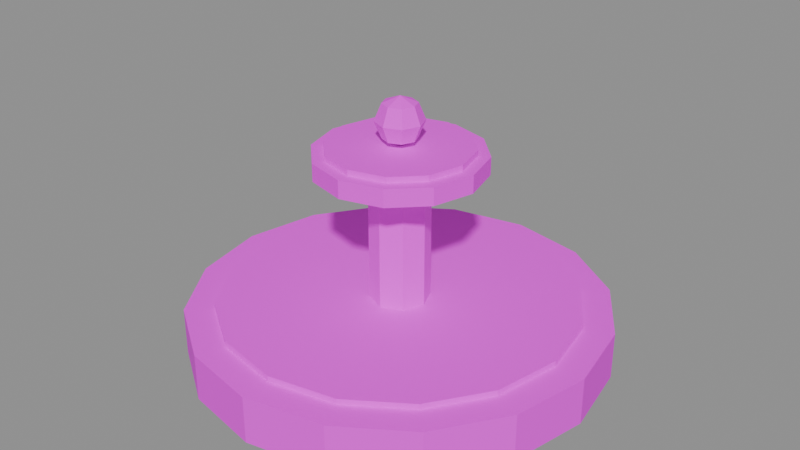 # Source: mdl_z4_fuente.blend  (saved by Blender 5.3.31; exported with 4.5.12 LTS)
import bpy
from mathutils import Matrix  # noqa: F401  (used for matrix-valued properties, if any)

bpy.ops.wm.read_factory_settings(use_empty=True)
scene = bpy.context.scene
scene.name = 'Scene'

# ---- images (referenced by path relative to the original .blend; pixels are not part of the script)
import os
ASSET_DIR = os.environ.get("B2B_ASSET_DIR", "")  # directory of the original .blend (textures are referenced by path, not embedded)
HERE = os.path.dirname(os.path.abspath(__file__))  # packed textures are extracted next to this script under _unpacked/

def load_image(name, relpath, width, height, colorspace="sRGB"):
    """Load a texture the original file referenced (path relative to the .blend, or extracted next to this script)."""
    p = next((c for c in (os.path.join(HERE, relpath), os.path.join(ASSET_DIR, relpath)) if relpath and os.path.exists(c)), "")
    if p:
        img = bpy.data.images.load(p, check_existing=True)
        img.name = name
    else:  # same state as the original file: an image datablock whose file is absent (Cycles renders it pink)
        img = bpy.data.images.new(name, width, height)
        img.source = "FILE"
        img.filepath = "//" + (relpath or name)
    img.colorspace_settings.name = colorspace
    return img
img_tex_paleta = load_image('tex_paleta', 'tex_paleta.png', 1024, 1024, 'sRGB')

# ---- materials (node trees are filled in below, after node groups)
mat_mat_paleta = bpy.data.materials.new('mat_paleta')

# ---- material node trees
mat_mat_paleta.use_nodes = True; mat_mat_paleta.node_tree.nodes.clear()
_N = mat_mat_paleta.node_tree.nodes; _L = mat_mat_paleta.node_tree.links
n0 = _N.new('ShaderNodeBsdfPrincipled'); n0.name = 'Principled BSDF'; n0.location = (-200, 100)
n0.inputs[2].default_value = 0.8
n0.inputs[10].default_value = 0.005
n1 = _N.new('ShaderNodeOutputMaterial'); n1.name = 'Material Output'; n1.location = (200, 100)
n2 = _N.new('ShaderNodeTexImage'); n2.name = 'Image Texture'; n2.location = (0, 0)
n2.image = img_tex_paleta
n2.interpolation = 'Closest'
_L.new(n0.outputs[0], n1.inputs[0])
_L.new(n2.outputs[0], n0.inputs[0])
n1.is_active_output = True

# ---- meshes
me_cylinder = bpy.data.meshes.new('Cylinder')
me_cylinder.from_pydata([(0.0, 3.5, 0.0), (0.0, 3.5, 0.8), (1.339, 3.234, 0.0), (1.339, 3.234, 0.8), (2.475, 2.475, 0.0), (2.475, 2.475, 0.8), (3.234, 1.339, 0.0), (3.234, 1.339, 0.8), (3.5, 0.0, 0.0), (3.5, 0.0, 0.8), (3.234, -1.339, 0.0), (3.234, -1.339, 0.8), (2.475, -2.475, 0.0), (2.475, -2.475, 0.8), (1.339, -3.234, 0.0), (1.339, -3.234, 0.8), (0.0, -3.5, 0.0), (0.0, -3.5, 0.8), (-1.339, -3.234, 0.0), (-1.339, -3.234, 0.8), (-2.475, -2.475, 0.0), (-2.475, -2.475, 0.8), (-3.234, -1.339, 0.0), (-3.234, -1.339, 0.8), (-3.5, 0.0, 0.0), (-3.5, 0.0, 0.8), (-3.234, 1.339, 0.0), (-3.234, 1.339, 0.8), (-2.475, 2.475, 0.0), (-2.475, 2.475, 0.8), (-1.339, 3.234, 0.0), (-1.339, 3.234, 0.8), (0.0, 3.0, 0.8), (0.0, 3.0, 0.9), (1.148, 2.772, 0.8), (1.148, 2.772, 0.9), (2.121, 2.121, 0.8), (2.121, 2.121, 0.9), (2.772, 1.148, 0.8), (2.772, 1.148, 0.9), (3.0, 0.0, 0.8), (3.0, 0.0, 0.9), (2.772, -1.148, 0.8), (2.772, -1.148, 0.9), (2.121, -2.121, 0.8), (2.121, -2.121, 0.9), (1.148, -2.772, 0.8), (1.148, -2.772, 0.9), (0.0, -3.0, 0.8), (0.0, -3.0, 0.9), (-1.148, -2.772, 0.8), (-1.148, -2.772, 0.9), (-2.121, -2.121, 0.8), (-2.121, -2.121, 0.9), (-2.772, -1.148, 0.8), (-2.772, -1.148, 0.9), (-3.0, 0.0, 0.8), (-3.0, 0.0, 0.9), (-2.772, 1.148, 0.8), (-2.772, 1.148, 0.9), (-2.121, 2.121, 0.8), (-2.121, 2.121, 0.9), (-1.148, 2.772, 0.8), (-1.148, 2.772, 0.9), (0.0, 0.5, 0.8), (0.0, 0.5, 3.2), (0.3536, 0.3536, 0.8), (0.3536, 0.3536, 3.2), (0.5, 0.0, 0.8), (0.5, 0.0, 3.2), (0.3536, -0.3536, 0.8), (0.3536, -0.3536, 3.2), (0.0, -0.5, 0.8), (0.0, -0.5, 3.2), (-0.3536, -0.3536, 0.8), (-0.3536, -0.3536, 3.2), (-0.5, 0.0, 0.8), (-0.5, 0.0, 3.2), (-0.3536, 0.3536, 0.8), (-0.3536, 0.3536, 3.2), (0.0, 1.4, 3.15), (0.0, 1.4, 3.45), (0.7, 1.212, 3.15), (0.7, 1.212, 3.45), (1.212, 0.7, 3.15), (1.212, 0.7, 3.45), (1.4, 0.0, 3.15), (1.4, 0.0, 3.45), (1.212, -0.7, 3.15), (1.212, -0.7, 3.45), (0.7, -1.212, 3.15), (0.7, -1.212, 3.45), (0.0, -1.4, 3.15), (0.0, -1.4, 3.45), (-0.7, -1.212, 3.15), (-0.7, -1.212, 3.45), (-1.212, -0.7, 3.15), (-1.212, -0.7, 3.45), (-1.4, 0.0, 3.15), (-1.4, 0.0, 3.45), (-1.212, 0.7, 3.15), (-1.212, 0.7, 3.45), (-0.7, 1.212, 3.15), (-0.7, 1.212, 3.45), (0.0, 1.2, 3.45), (0.0, 1.2, 3.55), (0.6, 1.039, 3.45), (0.6, 1.039, 3.55), (1.039, 0.6, 3.45), (1.039, 0.6, 3.55), (1.2, 0.0, 3.45), (1.2, 0.0, 3.55), (1.039, -0.6, 3.45), (1.039, -0.6, 3.55), (0.6, -1.039, 3.45), (0.6, -1.039, 3.55), (0.0, -1.2, 3.45), (0.0, -1.2, 3.55), (-0.6, -1.039, 3.45), (-0.6, -1.039, 3.55), (-1.039, -0.6, 3.45), (-1.039, -0.6, 3.55), (-1.2, 0.0, 3.45), (-1.2, 0.0, 3.55), (-1.039, 0.6, 3.45), (-1.039, 0.6, 3.55), (-0.6, 1.039, 3.45), (-0.6, 1.039, 3.55), (0.0, 0.0, 4.35), (0.0, 0.2828, 4.233), (0.0, 0.4, 3.95), (0.0, 0.2828, 3.667), (0.0, 0.0, 3.55), (0.2, 0.2, 4.233), (0.2828, 0.2828, 3.95), (0.2, 0.2, 3.667), (0.2828, 0.0, 4.233), (0.4, 0.0, 3.95), (0.2828, 0.0, 3.667), (0.2, -0.2, 4.233), (0.2828, -0.2828, 3.95), (0.2, -0.2, 3.667), (0.0, -0.2828, 4.233), (0.0, -0.4, 3.95), (0.0, -0.2828, 3.667), (-0.2, -0.2, 4.233), (-0.2828, -0.2828, 3.95), (-0.2, -0.2, 3.667), (-0.2828, 0.0, 4.233), (-0.4, 0.0, 3.95), (-0.2828, 0.0, 3.667), (-0.2, 0.2, 4.233), (-0.2828, 0.2828, 3.95), (-0.2, 0.2, 3.667)], [], [(0, 1, 3, 2), (2, 3, 5, 4), (4, 5, 7, 6), (6, 7, 9, 8), (8, 9, 11, 10), (10, 11, 13, 12), (12, 13, 15, 14), (14, 15, 17, 16), (16, 17, 19, 18), (18, 19, 21, 20), (20, 21, 23, 22), (22, 23, 25, 24), (24, 25, 27, 26), (26, 27, 29, 28), (3, 1, 31, 29, 27, 25, 23, 21, 19, 17, 15, 13, 11, 9, 7, 5), (28, 29, 31, 30), (30, 31, 1, 0), (0, 2, 4, 6, 8, 10, 12, 14, 16, 18, 20, 22, 24, 26, 28, 30), (32, 33, 35, 34), (34, 35, 37, 36), (36, 37, 39, 38), (38, 39, 41, 40), (40, 41, 43, 42), (42, 43, 45, 44), (44, 45, 47, 46), (46, 47, 49, 48), (48, 49, 51, 50), (50, 51, 53, 52), (52, 53, 55, 54), (54, 55, 57, 56), (56, 57, 59, 58), (58, 59, 61, 60), (35, 33, 63, 61, 59, 57, 55, 53, 51, 49, 47, 45, 43, 41, 39, 37), (60, 61, 63, 62), (62, 63, 33, 32), (32, 34, 36, 38, 40, 42, 44, 46, 48, 50, 52, 54, 56, 58, 60, 62), (64, 65, 67, 66), (66, 67, 69, 68), (68, 69, 71, 70), (70, 71, 73, 72), (72, 73, 75, 74), (74, 75, 77, 76), (67, 65, 79, 77, 75, 73, 71, 69), (76, 77, 79, 78), (78, 79, 65, 64), (64, 66, 68, 70, 72, 74, 76, 78), (80, 81, 83, 82), (82, 83, 85, 84), (84, 85, 87, 86), (86, 87, 89, 88), (88, 89, 91, 90), (90, 91, 93, 92), (92, 93, 95, 94), (94, 95, 97, 96), (96, 97, 99, 98), (98, 99, 101, 100), (83, 81, 103, 101, 99, 97, 95, 93, 91, 89, 87, 85), (100, 101, 103, 102), (102, 103, 81, 80), (80, 82, 84, 86, 88, 90, 92, 94, 96, 98, 100, 102), (104, 105, 107, 106), (106, 107, 109, 108), (108, 109, 111, 110), (110, 111, 113, 112), (112, 113, 115, 114), (114, 115, 117, 116), (116, 117, 119, 118), (118, 119, 121, 120), (120, 121, 123, 122), (122, 123, 125, 124), (107, 105, 127, 125, 123, 121, 119, 117, 115, 113, 111, 109), (124, 125, 127, 126), (126, 127, 105, 104), (104, 106, 108, 110, 112, 114, 116, 118, 120, 122, 124, 126), (131, 130, 134, 135), (129, 128, 133), (132, 131, 135), (130, 129, 133, 134), (135, 134, 137, 138), (133, 128, 136), (132, 135, 138), (134, 133, 136, 137), (138, 137, 140, 141), (136, 128, 139), (132, 138, 141), (137, 136, 139, 140), (141, 140, 143, 144), (139, 128, 142), (132, 141, 144), (140, 139, 142, 143), (144, 143, 146, 147), (142, 128, 145), (132, 144, 147), (143, 142, 145, 146), (147, 146, 149, 150), (145, 128, 148), (132, 147, 150), (146, 145, 148, 149), (149, 148, 151, 152), (150, 149, 152, 153), (148, 128, 151), (132, 150, 153), (132, 153, 131), (152, 151, 129, 130), (153, 152, 130, 131), (151, 128, 129)])
_uv = me_cylinder.uv_layers.new(name='UVMap')
_uv.uv.foreach_set('vector', [0.875, 0.125, 0.875, 0.125, 0.875, 0.125, 0.875, 0.125, 0.875, 0.125, 0.875, 0.125, 0.875, 0.125, 0.875, 0.125, 0.875, 0.125, 0.875, 0.125, 0.875, 0.125, 0.875, 0.125, 0.875, 0.125, 0.875, 0.125, 0.875, 0.125, 0.875, 0.125, 0.875, 0.125, 0.875, 0.125, 0.875, 0.125, 0.875, 0.125, 0.875, 0.125, 0.875, 0.125, 0.875, 0.125, 0.875, 0.125, 0.875, 0.125, 0.875, 0.125, 0.875, 0.125, 0.875, 0.125, 0.875, 0.125, 0.875, 0.125, 0.875, 0.125, 0.875, 0.125, 0.875, 0.125, 0.875, 0.125, 0.875, 0.125, 0.875, 0.125, 0.875, 0.125, 0.875, 0.125, 0.875, 0.125, 0.875, 0.125, 0.875, 0.125, 0.875, 0.125, 0.875, 0.125, 0.875, 0.125, 0.875, 0.125, 0.875, 0.125, 0.875, 0.125, 0.875, 0.125, 0.875, 0.125, 0.875, 0.125, 0.875, 0.125, 0.875, 0.125, 0.875, 0.125, 0.875, 0.125, 0.875, 0.125, 0.875, 0.125, 0.875, 0.125, 0.875, 0.125, 0.875, 0.125, 0.875, 0.125, 0.875, 0.125, 0.875, 0.125, 0.875, 0.125, 0.875, 0.125, 0.875, 0.125, 0.875, 0.125, 0.875, 0.125, 0.875, 0.125, 0.875, 0.125, 0.875, 0.125, 0.875, 0.125, 0.875, 0.125, 0.875, 0.125, 0.875, 0.125, 0.875, 0.125, 0.875, 0.125, 0.875, 0.125, 0.875, 0.125, 0.875, 0.125, 0.875, 0.125, 0.875, 0.125, 0.875, 0.125, 0.875, 0.125, 0.875, 0.125, 0.875, 0.125, 0.875, 0.125, 0.875, 0.125, 0.875, 0.125, 0.875, 0.125, 0.875, 0.125, 0.875, 0.125, 0.875, 0.125, 0.875, 0.125, 0.875, 0.125, 0.875, 0.125, 0.875, 0.125, 0.875, 0.875, 0.875, 0.875, 0.875, 0.875, 0.875, 0.875, 0.875, 0.875, 0.875, 0.875, 0.875, 0.875, 0.875, 0.875, 0.875, 0.875, 0.875, 0.875, 0.875, 0.875, 0.875, 0.875, 0.875, 0.875, 0.875, 0.875, 0.875, 0.875, 0.875, 0.875, 0.875, 0.875, 0.875, 0.875, 0.875, 0.875, 0.875, 0.875, 0.875, 0.875, 0.875, 0.875, 0.875, 0.875, 0.875, 0.875, 0.875, 0.875, 0.875, 0.875, 0.875, 0.875, 0.875, 0.875, 0.875, 0.875, 0.875, 0.875, 0.875, 0.875, 0.875, 0.875, 0.875, 0.875, 0.875, 0.875, 0.875, 0.875, 0.875, 0.875, 0.875, 0.875, 0.875, 0.875, 0.875, 0.875, 0.875, 0.875, 0.875, 0.875, 0.875, 0.875, 0.875, 0.875, 0.875, 0.875, 0.875, 0.875, 0.875, 0.875, 0.875, 0.875, 0.875, 0.875, 0.875, 0.875, 0.875, 0.875, 0.875, 0.875, 0.875, 0.875, 0.875, 0.875, 0.875, 0.875, 0.875, 0.875, 0.875, 0.875, 0.875, 0.875, 0.875, 0.875, 0.875, 0.875, 0.875, 0.875, 0.875, 0.875, 0.875, 0.875, 0.875, 0.875, 0.875, 0.875, 0.875, 0.875, 0.875, 0.875, 0.875, 0.875, 0.875, 0.875, 0.875, 0.875, 0.875, 0.875, 0.875, 0.875, 0.875, 0.875, 0.875, 0.875, 0.875, 0.875, 0.875, 0.875, 0.875, 0.875, 0.875, 0.875, 0.875, 0.875, 0.875, 0.875, 0.875, 0.875, 0.875, 0.875, 0.875, 0.875, 0.875, 0.875, 0.875, 0.875, 0.875, 0.875, 0.875, 0.875, 0.875, 0.875, 0.875, 0.875, 0.875, 0.875, 0.875, 0.875, 0.875, 0.875, 0.875, 0.875, 0.875, 0.875, 0.875, 0.875, 0.875, 0.875, 0.875, 0.875, 0.875, 0.125, 0.875, 0.125, 0.875, 0.125, 0.875, 0.125, 0.875, 0.125, 0.875, 0.125, 0.875, 0.125, 0.875, 0.125, 0.875, 0.125, 0.875, 0.125, 0.875, 0.125, 0.875, 0.125, 0.875, 0.125, 0.875, 0.125, 0.875, 0.125, 0.875, 0.125, 0.875, 0.125, 0.875, 0.125, 0.875, 0.125, 0.875, 0.125, 0.875, 0.125, 0.875, 0.125, 0.875, 0.125, 0.875, 0.125, 0.875, 0.125, 0.875, 0.125, 0.875, 0.125, 0.875, 0.125, 0.875, 0.125, 0.875, 0.125, 0.875, 0.125, 0.875, 0.125, 0.875, 0.125, 0.875, 0.125, 0.875, 0.125, 0.875, 0.125, 0.875, 0.125, 0.875, 0.125, 0.875, 0.125, 0.875, 0.125, 0.875, 0.125, 0.875, 0.125, 0.875, 0.125, 0.875, 0.125, 0.875, 0.125, 0.875, 0.125, 0.875, 0.125, 0.875, 0.125, 0.875, 0.125, 0.875, 0.125, 0.875, 0.125, 0.875, 0.125, 0.875, 0.125, 0.875, 0.125, 0.875, 0.125, 0.875, 0.125, 0.875, 0.125, 0.875, 0.125, 0.875, 0.125, 0.875, 0.125, 0.875, 0.125, 0.875, 0.125, 0.875, 0.125, 0.875, 0.125, 0.875, 0.125, 0.875, 0.125, 0.875, 0.125, 0.875, 0.125, 0.875, 0.125, 0.875, 0.125, 0.875, 0.125, 0.875, 0.125, 0.875, 0.125, 0.875, 0.125, 0.875, 0.125, 0.875, 0.125, 0.875, 0.125, 0.875, 0.125, 0.875, 0.125, 0.875, 0.125, 0.875, 0.125, 0.875, 0.125, 0.875, 0.125, 0.875, 0.125, 0.875, 0.125, 0.875, 0.125, 0.875, 0.125, 0.875, 0.125, 0.875, 0.125, 0.875, 0.125, 0.875, 0.125, 0.875, 0.125, 0.875, 0.125, 0.875, 0.125, 0.875, 0.125, 0.875, 0.125, 0.875, 0.125, 0.875, 0.125, 0.875, 0.125, 0.875, 0.125, 0.875, 0.125, 0.875, 0.125, 0.875, 0.125, 0.875, 0.125, 0.875, 0.125, 0.875, 0.125, 0.875, 0.125, 0.875, 0.125, 0.875, 0.125, 0.875, 0.125, 0.875, 0.125, 0.875, 0.125, 0.875, 0.125, 0.875, 0.125, 0.875, 0.125, 0.875, 0.125, 0.875, 0.125, 0.875, 0.125, 0.875, 0.125, 0.875, 0.125, 0.875, 0.875, 0.875, 0.875, 0.875, 0.875, 0.875, 0.875, 0.875, 0.875, 0.875, 0.875, 0.875, 0.875, 0.875, 0.875, 0.875, 0.875, 0.875, 0.875, 0.875, 0.875, 0.875, 0.875, 0.875, 0.875, 0.875, 0.875, 0.875, 0.875, 0.875, 0.875, 0.875, 0.875, 0.875, 0.875, 0.875, 0.875, 0.875, 0.875, 0.875, 0.875, 0.875, 0.875, 0.875, 0.875, 0.875, 0.875, 0.875, 0.875, 0.875, 0.875, 0.875, 0.875, 0.875, 0.875, 0.875, 0.875, 0.875, 0.875, 0.875, 0.875, 0.875, 0.875, 0.875, 0.875, 0.875, 0.875, 0.875, 0.875, 0.875, 0.875, 0.875, 0.875, 0.875, 0.875, 0.875, 0.875, 0.875, 0.875, 0.875, 0.875, 0.875, 0.875, 0.875, 0.875, 0.875, 0.875, 0.875, 0.875, 0.875, 0.875, 0.875, 0.875, 0.875, 0.875, 0.875, 0.875, 0.875, 0.875, 0.875, 0.875, 0.875, 0.875, 0.875, 0.875, 0.875, 0.875, 0.875, 0.875, 0.875, 0.875, 0.875, 0.875, 0.875, 0.875, 0.875, 0.875, 0.875, 0.875, 0.875, 0.875, 0.875, 0.875, 0.875, 0.875, 0.875, 0.875, 0.875, 0.875, 0.875, 0.875, 0.875, 0.875, 0.875, 0.875, 0.875, 0.875, 0.875, 0.875, 0.875, 0.875, 0.875, 0.875, 0.625, 0.375, 0.625, 0.375, 0.625, 0.375, 0.625, 0.375, 0.625, 0.375, 0.625, 0.375, 0.625, 0.375, 0.625, 0.375, 0.625, 0.375, 0.625, 0.375, 0.625, 0.375, 0.625, 0.375, 0.625, 0.375, 0.625, 0.375, 0.625, 0.375, 0.625, 0.375, 0.625, 0.375, 0.625, 0.375, 0.625, 0.375, 0.625, 0.375, 0.625, 0.375, 0.625, 0.375, 0.625, 0.375, 0.625, 0.375, 0.625, 0.375, 0.625, 0.375, 0.625, 0.375, 0.625, 0.375, 0.625, 0.375, 0.625, 0.375, 0.625, 0.375, 0.625, 0.375, 0.625, 0.375, 0.625, 0.375, 0.625, 0.375, 0.625, 0.375, 0.625, 0.375, 0.625, 0.375, 0.625, 0.375, 0.625, 0.375, 0.625, 0.375, 0.625, 0.375, 0.625, 0.375, 0.625, 0.375, 0.625, 0.375, 0.625, 0.375, 0.625, 0.375, 0.625, 0.375, 0.625, 0.375, 0.625, 0.375, 0.625, 0.375, 0.625, 0.375, 0.625, 0.375, 0.625, 0.375, 0.625, 0.375, 0.625, 0.375, 0.625, 0.375, 0.625, 0.375, 0.625, 0.375, 0.625, 0.375, 0.625, 0.375, 0.625, 0.375, 0.625, 0.375, 0.625, 0.375, 0.625, 0.375, 0.625, 0.375, 0.625, 0.375, 0.625, 0.375, 0.625, 0.375, 0.625, 0.375, 0.625, 0.375, 0.625, 0.375, 0.625, 0.375, 0.625, 0.375, 0.625, 0.375, 0.625, 0.375, 0.625, 0.375, 0.625, 0.375, 0.625, 0.375, 0.625, 0.375, 0.625, 0.375, 0.625, 0.375, 0.625, 0.375, 0.625, 0.375, 0.625, 0.375, 0.625, 0.375, 0.625, 0.375, 0.625, 0.375, 0.625, 0.375, 0.625, 0.375, 0.625, 0.375, 0.625, 0.375, 0.625, 0.375, 0.625, 0.375, 0.625, 0.375, 0.625, 0.375, 0.625, 0.375, 0.625, 0.375, 0.625, 0.375, 0.625, 0.375, 0.625, 0.375, 0.625, 0.375, 0.625, 0.375, 0.625, 0.375, 0.625, 0.375, 0.625, 0.375, 0.625, 0.375, 0.625, 0.375, 0.625, 0.375, 0.625, 0.375, 0.625, 0.375, 0.625, 0.375])
me_cylinder.materials.append(mat_mat_paleta)
me_cylinder.update()

# ---- objects
ob_mdl_z4_fuente = bpy.data.objects.new('mdl_z4_fuente', me_cylinder)

# ---- transforms, parenting, visibility, modifiers, constraints
ob_mdl_z4_fuente.location = (0.0, 0.0, 0.0)

# ---- collection membership
scene.collection.objects.link(ob_mdl_z4_fuente)

# ---- scene / render settings (as saved in the file)
scene.frame_start = 1; scene.frame_end = 250; scene.frame_set(1)
scene.render.engine = 'BLENDER_EEVEE_NEXT'
scene.render.bake_bias = 0.0
scene.render.bake_samples = 0
scene.render.compositor_device = 'GPU'
scene.eevee.use_volume_custom_range = False
scene.eevee.fast_gi_thickness_near = 0.1
scene.eevee.fast_gi_thickness_far = 0.0
scene.eevee.ray_tracing_options.screen_trace_thickness = 0.1
bpy.context.view_layer.update()

# ---- added for rendering (the .blend has no active camera and no usable light): camera, sun + grey world if the file has none
cam_auto = bpy.data.cameras.new('AutoCamera')
cam_auto.lens = 50.0
cam_auto.sensor_width = 36.0
cam_auto.clip_end = 1000.0
ob_auto_camera = bpy.data.objects.new('AutoCamera', cam_auto)
scene.collection.objects.link(ob_auto_camera)
ob_auto_camera.location = (10.0045, -12.0054, 10.1786)
ob_auto_camera.rotation_euler = (1.09748, -7.21219e-08, 0.694738)
scene.camera = ob_auto_camera
light_auto_sun = bpy.data.lights.new('AutoSun', 'SUN')
light_auto_sun.energy = 3.0
light_auto_sun.angle = 0.0523599
ob_auto_sun = bpy.data.objects.new('AutoSun', light_auto_sun)
scene.collection.objects.link(ob_auto_sun)
ob_auto_sun.rotation_euler = (0.872665, 0.174533, 0.523599)
if scene.world is None:
    world_auto = bpy.data.worlds.new('AutoWorld')
    world_auto.color = (0.3, 0.3, 0.3)
    scene.world = world_auto
bpy.context.view_layer.update()
